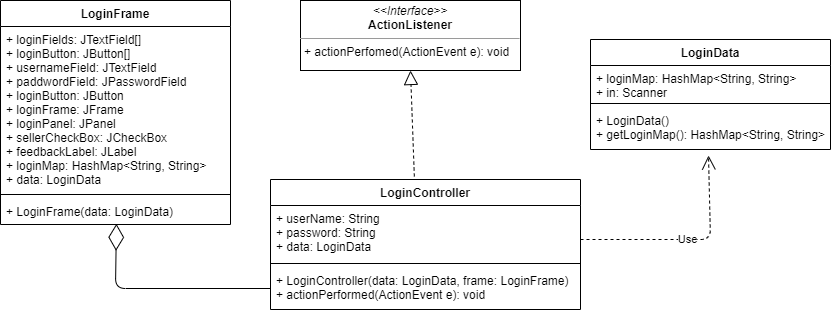

The diagram above was exported from draw.io. Its source (the exported page's mxGraphModel, read from the mxfile embedded in the PNG):
<mxGraphModel dx="2302" dy="1098" grid="1" gridSize="10" guides="1" tooltips="1" connect="1" arrows="1" fold="1" page="1" pageScale="1" pageWidth="850" pageHeight="1100" math="0" shadow="0">
  <root>
    <mxCell id="0" />
    <mxCell id="1" parent="0" />
    <mxCell id="i8PCOcT-kRff1a9us6aQ-5" value="LoginFrame" style="swimlane;fontStyle=1;align=center;verticalAlign=top;childLayout=stackLayout;horizontal=1;startSize=26;horizontalStack=0;resizeParent=1;resizeParentMax=0;resizeLast=0;collapsible=1;marginBottom=0;" parent="1" vertex="1">
      <mxGeometry x="40" y="41" width="230" height="224" as="geometry" />
    </mxCell>
    <mxCell id="i8PCOcT-kRff1a9us6aQ-6" value="+ loginFields: JTextField[] &#10;+ loginButton: JButton[]&#10;+ usernameField: JTextField&#10;+ paddwordField: JPasswordField&#10;+ loginButton: JButton&#10;+ loginFrame: JFrame&#10;+ loginPanel: JPanel&#10;+ sellerCheckBox: JCheckBox&#10;+ feedbackLabel: JLabel&#10;+ loginMap: HashMap&lt;String, String&gt; &#10;+ data: LoginData" style="text;strokeColor=none;fillColor=none;align=left;verticalAlign=top;spacingLeft=4;spacingRight=4;overflow=hidden;rotatable=0;points=[[0,0.5],[1,0.5]];portConstraint=eastwest;" parent="i8PCOcT-kRff1a9us6aQ-5" vertex="1">
      <mxGeometry y="26" width="230" height="164" as="geometry" />
    </mxCell>
    <mxCell id="i8PCOcT-kRff1a9us6aQ-7" value="" style="line;strokeWidth=1;fillColor=none;align=left;verticalAlign=middle;spacingTop=-1;spacingLeft=3;spacingRight=3;rotatable=0;labelPosition=right;points=[];portConstraint=eastwest;" parent="i8PCOcT-kRff1a9us6aQ-5" vertex="1">
      <mxGeometry y="190" width="230" height="8" as="geometry" />
    </mxCell>
    <mxCell id="i8PCOcT-kRff1a9us6aQ-8" value="+ LoginFrame(data: LoginData)" style="text;strokeColor=none;fillColor=none;align=left;verticalAlign=top;spacingLeft=4;spacingRight=4;overflow=hidden;rotatable=0;points=[[0,0.5],[1,0.5]];portConstraint=eastwest;" parent="i8PCOcT-kRff1a9us6aQ-5" vertex="1">
      <mxGeometry y="198" width="230" height="26" as="geometry" />
    </mxCell>
    <mxCell id="i8PCOcT-kRff1a9us6aQ-9" value="LoginData" style="swimlane;fontStyle=1;align=center;verticalAlign=top;childLayout=stackLayout;horizontal=1;startSize=26;horizontalStack=0;resizeParent=1;resizeParentMax=0;resizeLast=0;collapsible=1;marginBottom=0;" parent="1" vertex="1">
      <mxGeometry x="630" y="80" width="240" height="110" as="geometry" />
    </mxCell>
    <mxCell id="i8PCOcT-kRff1a9us6aQ-10" value="+ loginMap: HashMap&lt;String, String&gt;&#10;+ in: Scanner" style="text;strokeColor=none;fillColor=none;align=left;verticalAlign=top;spacingLeft=4;spacingRight=4;overflow=hidden;rotatable=0;points=[[0,0.5],[1,0.5]];portConstraint=eastwest;" parent="i8PCOcT-kRff1a9us6aQ-9" vertex="1">
      <mxGeometry y="26" width="240" height="34" as="geometry" />
    </mxCell>
    <mxCell id="i8PCOcT-kRff1a9us6aQ-11" value="" style="line;strokeWidth=1;fillColor=none;align=left;verticalAlign=middle;spacingTop=-1;spacingLeft=3;spacingRight=3;rotatable=0;labelPosition=right;points=[];portConstraint=eastwest;" parent="i8PCOcT-kRff1a9us6aQ-9" vertex="1">
      <mxGeometry y="60" width="240" height="8" as="geometry" />
    </mxCell>
    <mxCell id="i8PCOcT-kRff1a9us6aQ-12" value="+ LoginData()&#10;+ getLoginMap(): HashMap&lt;String, String&gt;" style="text;strokeColor=none;fillColor=none;align=left;verticalAlign=top;spacingLeft=4;spacingRight=4;overflow=hidden;rotatable=0;points=[[0,0.5],[1,0.5]];portConstraint=eastwest;" parent="i8PCOcT-kRff1a9us6aQ-9" vertex="1">
      <mxGeometry y="68" width="240" height="42" as="geometry" />
    </mxCell>
    <mxCell id="IFedIZmzi3l3Y5Hqss4R-1" value="LoginController" style="swimlane;fontStyle=1;align=center;verticalAlign=top;childLayout=stackLayout;horizontal=1;startSize=26;horizontalStack=0;resizeParent=1;resizeParentMax=0;resizeLast=0;collapsible=1;marginBottom=0;" parent="1" vertex="1">
      <mxGeometry x="310" y="220" width="310" height="130" as="geometry" />
    </mxCell>
    <mxCell id="IFedIZmzi3l3Y5Hqss4R-2" value="+ userName: String&#10;+ password: String&#10;+ data: LoginData" style="text;strokeColor=none;fillColor=none;align=left;verticalAlign=top;spacingLeft=4;spacingRight=4;overflow=hidden;rotatable=0;points=[[0,0.5],[1,0.5]];portConstraint=eastwest;" parent="IFedIZmzi3l3Y5Hqss4R-1" vertex="1">
      <mxGeometry y="26" width="310" height="54" as="geometry" />
    </mxCell>
    <mxCell id="IFedIZmzi3l3Y5Hqss4R-3" value="" style="line;strokeWidth=1;fillColor=none;align=left;verticalAlign=middle;spacingTop=-1;spacingLeft=3;spacingRight=3;rotatable=0;labelPosition=right;points=[];portConstraint=eastwest;" parent="IFedIZmzi3l3Y5Hqss4R-1" vertex="1">
      <mxGeometry y="80" width="310" height="8" as="geometry" />
    </mxCell>
    <mxCell id="IFedIZmzi3l3Y5Hqss4R-4" value="+ LoginController(data: LoginData, frame: LoginFrame)&#10;+ actionPerformed(ActionEvent e): void" style="text;strokeColor=none;fillColor=none;align=left;verticalAlign=top;spacingLeft=4;spacingRight=4;overflow=hidden;rotatable=0;points=[[0,0.5],[1,0.5]];portConstraint=eastwest;" parent="IFedIZmzi3l3Y5Hqss4R-1" vertex="1">
      <mxGeometry y="88" width="310" height="42" as="geometry" />
    </mxCell>
    <mxCell id="v6yTOZQV4TGLVejbt0dA-1" value="&lt;p style=&quot;margin: 0px ; margin-top: 4px ; text-align: center&quot;&gt;&lt;i&gt;&amp;lt;&amp;lt;Interface&amp;gt;&amp;gt;&lt;/i&gt;&lt;br&gt;&lt;b&gt;ActionListener&lt;/b&gt;&lt;/p&gt;&lt;hr size=&quot;1&quot;&gt;&lt;p style=&quot;margin: 0px ; margin-left: 4px&quot;&gt;+ actionPerfomed(ActionEvent e): void&lt;/p&gt;" style="verticalAlign=top;align=left;overflow=fill;fontSize=12;fontFamily=Helvetica;html=1;" vertex="1" parent="1">
      <mxGeometry x="340" y="41" width="220" height="70" as="geometry" />
    </mxCell>
    <mxCell id="v6yTOZQV4TGLVejbt0dA-4" value="" style="endArrow=block;dashed=1;endFill=0;endSize=12;html=1;entryX=0.5;entryY=1;entryDx=0;entryDy=0;exitX=0.464;exitY=-0.023;exitDx=0;exitDy=0;exitPerimeter=0;" edge="1" parent="1" source="IFedIZmzi3l3Y5Hqss4R-1" target="v6yTOZQV4TGLVejbt0dA-1">
      <mxGeometry width="160" relative="1" as="geometry">
        <mxPoint x="340" y="510" as="sourcePoint" />
        <mxPoint x="500" y="510" as="targetPoint" />
      </mxGeometry>
    </mxCell>
    <mxCell id="v6yTOZQV4TGLVejbt0dA-5" value="" style="endArrow=diamondThin;endFill=0;endSize=24;html=1;exitX=0;exitY=0.5;exitDx=0;exitDy=0;entryX=0.504;entryY=0.974;entryDx=0;entryDy=0;entryPerimeter=0;" edge="1" parent="1" source="IFedIZmzi3l3Y5Hqss4R-4" target="i8PCOcT-kRff1a9us6aQ-8">
      <mxGeometry width="160" relative="1" as="geometry">
        <mxPoint x="340" y="200" as="sourcePoint" />
        <mxPoint x="159" y="266" as="targetPoint" />
        <Array as="points">
          <mxPoint x="155" y="329" />
        </Array>
      </mxGeometry>
    </mxCell>
    <mxCell id="v6yTOZQV4TGLVejbt0dA-7" value="Use" style="endArrow=open;endSize=12;dashed=1;html=1;" edge="1" parent="1">
      <mxGeometry width="160" relative="1" as="geometry">
        <mxPoint x="620" y="280" as="sourcePoint" />
        <mxPoint x="748" y="196" as="targetPoint" />
        <Array as="points">
          <mxPoint x="750" y="280" />
        </Array>
      </mxGeometry>
    </mxCell>
  </root>
</mxGraphModel>